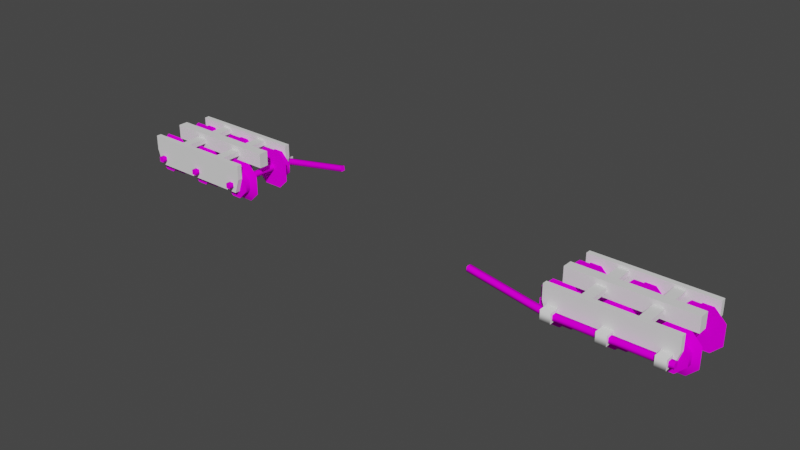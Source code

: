 # Source: sapphire_local_drive.blend  (saved by Blender 3.6.13; exported with 4.5.12 LTS)
import bpy
from mathutils import Matrix  # noqa: F401  (used for matrix-valued properties, if any)

bpy.ops.wm.read_factory_settings(use_empty=True)
scene = bpy.context.scene
scene.name = 'Scene'

# ---- collections
col_collection = bpy.data.collections.new('Collection'); scene.collection.children.link(col_collection)

# ---- images (referenced by path relative to the original .blend; pixels are not part of the script)
import os
ASSET_DIR = os.environ.get("B2B_ASSET_DIR", "")  # directory of the original .blend (textures are referenced by path, not embedded)
HERE = os.path.dirname(os.path.abspath(__file__))  # packed textures are extracted next to this script under _unpacked/

def load_image(name, relpath, width, height, colorspace="sRGB"):
    """Load a texture the original file referenced (path relative to the .blend, or extracted next to this script)."""
    p = next((c for c in (os.path.join(HERE, relpath), os.path.join(ASSET_DIR, relpath)) if relpath and os.path.exists(c)), "")
    if p:
        img = bpy.data.images.load(p, check_existing=True)
        img.name = name
    else:  # same state as the original file: an image datablock whose file is absent (Cycles renders it pink)
        img = bpy.data.images.new(name, width, height)
        img.source = "FILE"
        img.filepath = "//" + (relpath or name)
    img.colorspace_settings.name = colorspace
    return img
img_base_png = load_image('base.png', 'base.png', 1024, 1024, 'sRGB')

# ---- materials (node trees are filled in below, after node groups)
mat_base = bpy.data.materials.new('base')
mat_base.use_transparent_shadow = False
mat_base.preview_render_type = 'FLAT'
mat_base.roughness = 1.0

# ---- node groups
ng_auto_smooth = bpy.data.node_groups.new('Auto Smooth', 'GeometryNodeTree')
_s = ng_auto_smooth.interface.new_socket(name='Geometry', in_out='OUTPUT', socket_type='NodeSocketGeometry')
_s = ng_auto_smooth.interface.new_socket(name='Geometry', in_out='INPUT', socket_type='NodeSocketGeometry')
_s = ng_auto_smooth.interface.new_socket(name='Angle', in_out='INPUT', socket_type='NodeSocketFloat')
_s.subtype = 'ANGLE'
_s.min_value = 0.0
_s.max_value = 3.142
ng_auto_smooth.is_modifier = True
_N = ng_auto_smooth.nodes; _L = ng_auto_smooth.links
n0 = _N.new('NodeGroupOutput'); n0.name = 'Group Output'; n0.location = (480, -100)
n1 = _N.new('NodeGroupInput'); n1.name = 'Group Input'; n1.location = (-420, -300)
n2 = _N.new('NodeGroupInput'); n2.name = 'Group Input.001'; n2.location = (-60, -100)
n3 = _N.new('GeometryNodeSetShadeSmooth'); n3.name = 'Set Shade Smooth'; n3.location = (120, -100)
n3.domain = 'EDGE'
n4 = _N.new('GeometryNodeSetShadeSmooth'); n4.name = 'Set Shade Smooth.001'; n4.location = (300, -100)
n5 = _N.new('GeometryNodeInputMeshEdgeAngle'); n5.name = 'Edge Angle'; n5.location = (-420, -220)
n6 = _N.new('GeometryNodeInputEdgeSmooth'); n6.name = 'Is Edge Smooth'; n6.location = (-60, -160)
n7 = _N.new('GeometryNodeInputShadeSmooth'); n7.name = 'Is Face Smooth'; n7.location = (-240, -340)
n8 = _N.new('FunctionNodeBooleanMath'); n8.name = 'Boolean Math'; n8.location = (-60, -220)
n9 = _N.new('FunctionNodeCompare'); n9.name = 'Compare'; n9.location = (-240, -180)
n9.operation = 'LESS_EQUAL'
_L.new(n5.outputs[0], n9.inputs[0])
_L.new(n4.outputs[0], n0.inputs[0])
_L.new(n1.outputs[1], n9.inputs[1])
_L.new(n9.outputs[0], n8.inputs[0])
_L.new(n7.outputs[0], n8.inputs[1])
_L.new(n2.outputs[0], n3.inputs[0])
_L.new(n6.outputs[0], n3.inputs[1])
_L.new(n3.outputs[0], n4.inputs[0])
_L.new(n8.outputs[0], n3.inputs[2])
n0.is_active_output = True

# ---- material node trees
mat_base.use_nodes = True; mat_base.node_tree.nodes.clear()
_N = mat_base.node_tree.nodes; _L = mat_base.node_tree.links
n0 = _N.new('ShaderNodeBsdfPrincipled'); n0.name = 'Principled BSDF'; n0.location = (0, 300)
n0.distribution = 'GGX'
n0.subsurface_method = 'RANDOM_WALK_SKIN'
n0.inputs[2].default_value = 1.0
n0.inputs[3].default_value = 1.45
n0.inputs[13].default_value = 0.0
n0.inputs[27].default_value = (0.0, 0.0, 0.0, 1.0)
n0.inputs[28].default_value = 1.0
n1 = _N.new('ShaderNodeOutputMaterial'); n1.name = 'Material Output'; n1.location = (280, 300)
n2 = _N.new('ShaderNodeTexImage'); n2.name = 'Image Texture'; n2.location = (-480, 300)
n2.image = img_base_png
n2.interpolation = 'Closest'
_L.new(n2.outputs[0], n0.inputs[0])
_L.new(n0.outputs[0], n1.inputs[0])
n1.is_active_output = True

# ---- world
world_world = bpy.data.worlds.new('World'); scene.world = world_world
world_world.use_nodes = True; world_world.node_tree.nodes.clear()
_N = world_world.node_tree.nodes; _L = world_world.node_tree.links
n0 = _N.new('ShaderNodeOutputWorld'); n0.name = 'World Output'; n0.location = (300, 300)
n1 = _N.new('ShaderNodeBackground'); n1.name = 'Background'; n1.location = (10, 300)
n1.inputs[0].default_value = (0.05088, 0.05088, 0.05088, 1.0)
_L.new(n1.outputs[0], n0.inputs[0])
n0.is_active_output = True
world_world.color = (0.05088, 0.05088, 0.05088)
world_world.use_sun_shadow = False
world_world.sun_shadow_jitter_overblur = 0.0

# ---- meshes
me_wheel = bpy.data.meshes.new('wheel')
me_wheel.from_pydata([(-0.03125, -0.5, 0.03125), (-0.03125, 0.5, 0.03125), (-0.03125, 0.5, -0.03125), (0.03125, 0.5, -0.03125), (0.03125, 0.5, 0.03125), (0.125, -0.25, 0.25), (0.25, -0.25, 0.125), (0.25, -0.25, -0.125), (0.125, -0.25, -0.25), (-0.25, -0.25, 0.125), (-0.125, -0.25, 0.25), (-0.125, -0.25, -0.25), (-0.25, -0.25, -0.125), (-0.125, -0.375, -0.0625), (-0.0625, -0.375, -0.125), (-0.0625, -0.375, 0.125), (-0.125, -0.375, 0.0625), (-0.0625, -0.3125, -0.1875), (-0.1875, -0.3125, -0.0625), (-0.1875, -0.3125, 0.0625), (-0.0625, -0.3125, 0.1875), (0.0625, -0.375, -0.125), (0.125, -0.375, -0.0625), (0.125, -0.375, 0.0625), (0.0625, -0.375, 0.125), (0.1875, -0.3125, -0.0625), (0.0625, -0.3125, -0.1875), (0.0625, -0.3125, 0.1875), (0.1875, -0.3125, 0.0625), (-0.0625, -0.375, -0.1875), (-0.1875, -0.375, -0.0625), (-0.1875, -0.375, 0.0625), (-0.0625, -0.375, 0.1875), (0.1875, -0.375, -0.0625), (0.0625, -0.375, -0.1875), (0.0625, -0.375, 0.1875), (0.1875, -0.375, 0.0625), (-0.125, 0.25, 0.25), (-0.25, 0.25, 0.125), (-0.25, 0.25, -0.125), (-0.125, 0.25, -0.25), (0.25, 0.25, 0.125), (0.125, 0.25, 0.25), (0.125, 0.25, -0.25), (0.25, 0.25, -0.125), (0.125, 0.375, -0.0625), (0.0625, 0.375, -0.125), (0.0625, 0.375, 0.125), (0.125, 0.375, 0.0625), (0.0625, 0.3125, -0.1875), (0.1875, 0.3125, -0.0625), (0.1875, 0.3125, 0.0625), (0.0625, 0.3125, 0.1875), (-0.0625, 0.375, -0.125), (-0.125, 0.375, -0.0625), (-0.125, 0.375, 0.0625), (-0.0625, 0.375, 0.125), (-0.1875, 0.3125, -0.0625), (-0.0625, 0.3125, -0.1875), (-0.0625, 0.3125, 0.1875), (-0.1875, 0.3125, 0.0625), (0.0625, 0.375, -0.1875), (0.1875, 0.375, -0.0625), (0.1875, 0.375, 0.0625), (0.0625, 0.375, 0.1875), (-0.1875, 0.375, -0.0625), (-0.0625, 0.375, -0.1875), (-0.0625, 0.375, 0.1875), (-0.1875, 0.375, 0.0625), (-0.03125, -0.5, -0.03125), (0.03125, -0.5, -0.03125), (0.03125, -0.5, 0.03125)], [], [(69, 0, 1, 2), (3, 4, 71, 70), (2, 3, 70, 69), (4, 1, 0, 71), (21, 22, 23, 24, 15, 16, 13, 14), (25, 28, 36, 33), (11, 12, 9, 10, 5, 6, 7, 8), (27, 20, 32, 35), (30, 31, 19, 18), (28, 25, 7, 6), (17, 29, 30, 18), (32, 20, 19, 31), (34, 26, 25, 33), (27, 35, 36, 28), (17, 26, 34, 29), (27, 28, 6, 5), (25, 26, 8, 7), (18, 19, 9, 12), (19, 20, 10, 9), (20, 27, 5, 10), (17, 18, 12, 11), (26, 17, 11, 8), (14, 13, 30, 29), (16, 15, 32, 31), (22, 21, 34, 33), (24, 23, 36, 35), (21, 14, 29, 34), (13, 16, 31, 30), (23, 22, 33, 36), (15, 24, 35, 32), (53, 54, 55, 56, 47, 48, 45, 46), (57, 60, 68, 65), (43, 44, 41, 42, 37, 38, 39, 40), (59, 52, 64, 67), (62, 63, 51, 50), (60, 57, 39, 38), (49, 61, 62, 50), (64, 52, 51, 63), (66, 58, 57, 65), (59, 67, 68, 60), (49, 58, 66, 61), (59, 60, 38, 37), (57, 58, 40, 39), (50, 51, 41, 44), (51, 52, 42, 41), (52, 59, 37, 42), (49, 50, 44, 43), (58, 49, 43, 40), (46, 45, 62, 61), (48, 47, 64, 63), (54, 53, 66, 65), (56, 55, 68, 67), (53, 46, 61, 66), (45, 48, 63, 62), (55, 54, 65, 68), (47, 56, 67, 64), (3, 2, 1, 4), (70, 71, 0, 69)])
me_wheel.polygons.foreach_set('use_smooth', [True] * 58)
_k = set([(0, 69), (0, 71), (1, 2), (1, 4), (2, 3), (3, 4), (5, 6), (5, 10), (6, 7), (7, 8), (8, 11), (9, 10), (9, 12), (11, 12), (13, 14), (13, 16), (14, 21), (15, 16), (15, 24), (17, 18), (17, 26), (18, 19), (19, 20), (20, 27), (21, 22), (22, 23), (23, 24), (25, 26), (25, 28), (27, 28), (29, 30), (29, 34), (30, 31), (31, 32), (32, 35), (33, 34), (33, 36), (35, 36), (37, 38), (37, 42), (38, 39), (39, 40), (40, 43), (41, 42), (41, 44), (43, 44), (45, 46), (45, 48), (46, 53), (47, 48), (47, 56), (49, 50), (49, 58), (50, 51), (51, 52), (52, 59), (53, 54), (54, 55), (55, 56), (57, 58), (57, 60), (59, 60), (61, 62), (61, 66), (62, 63), (63, 64), (64, 67), (65, 66), (65, 68), (67, 68), (69, 70), (70, 71)])
me_wheel.attributes.new('sharp_edge', 'BOOLEAN', 'EDGE').data.foreach_set('value', [ (min(e.vertices), max(e.vertices)) in _k for e in me_wheel.edges])
_uv = me_wheel.uv_layers.new(name='UVMap')
_uv.uv.foreach_set('vector', [0.8867, 0.05469, 0.8867, 0.05859, 0.8242, 0.05859, 0.8242, 0.05469, 0.8242, 0.05078, 0.8242, 0.04688, 0.8867, 0.04688, 0.8867, 0.05078, 0.8242, 0.05469, 0.8242, 0.05078, 0.8867, 0.05078, 0.8867, 0.05469, 0.8242, 0.04688, 0.8242, 0.04297, 0.8867, 0.04297, 0.8867, 0.04688, 0.9336, 0.007812, 0.9375, 0.01172, 0.9375, 0.01953, 0.9336, 0.02344, 0.9258, 0.02344, 0.9219, 0.01953, 0.9219, 0.01172, 0.9258, 0.007812, 0.8633, 0.03516, 0.8711, 0.03516, 0.8711, 0.03906, 0.8633, 0.03906, 0.8477, 0.0, 0.8555, 0.007812, 0.8555, 0.02344, 0.8477, 0.03125, 0.832, 0.03125, 0.8242, 0.02344, 0.8242, 0.007812, 0.832, 0.0, 0.8789, 0.03516, 0.8867, 0.03516, 0.8867, 0.03906, 0.8789, 0.03906, 0.8398, 0.03906, 0.832, 0.03906, 0.832, 0.03516, 0.8398, 0.03516, 0.8867, 0.01953, 0.8867, 0.01172, 0.8906, 0.007812, 0.8906, 0.02344, 0.8477, 0.03516, 0.8477, 0.03906, 0.8398, 0.03906, 0.8398, 0.03516, 0.8242, 0.03906, 0.8242, 0.03516, 0.832, 0.03516, 0.832, 0.03906, 0.8555, 0.03906, 0.8555, 0.03516, 0.8633, 0.03516, 0.8633, 0.03906, 0.8789, 0.03516, 0.8789, 0.03906, 0.8711, 0.03906, 0.8711, 0.03516, 0.8477, 0.03516, 0.8555, 0.03516, 0.8555, 0.03906, 0.8477, 0.03906, 0.8789, 0.02734, 0.8867, 0.01953, 0.8906, 0.02344, 0.8828, 0.03125, 0.8867, 0.01172, 0.8789, 0.003906, 0.8828, 0.0, 0.8906, 0.007812, 0.8633, 0.01172, 0.8633, 0.01953, 0.8594, 0.02344, 0.8594, 0.007812, 0.8633, 0.01953, 0.8711, 0.02734, 0.8672, 0.03125, 0.8594, 0.02344, 0.8711, 0.02734, 0.8789, 0.02734, 0.8828, 0.03125, 0.8672, 0.03125, 0.8711, 0.003906, 0.8633, 0.01172, 0.8594, 0.007812, 0.8672, 0.0, 0.8789, 0.003906, 0.8711, 0.003906, 0.8672, 0.0, 0.8828, 0.0, 0.9023, 0.007812, 0.8984, 0.01172, 0.8945, 0.01172, 0.9023, 0.003906, 0.8984, 0.01953, 0.9023, 0.02344, 0.9023, 0.02734, 0.8945, 0.01953, 0.9141, 0.01172, 0.9102, 0.007812, 0.9102, 0.003906, 0.918, 0.01172, 0.9102, 0.02344, 0.9141, 0.01953, 0.918, 0.01953, 0.9102, 0.02734, 0.9102, 0.007812, 0.9023, 0.007812, 0.9023, 0.003906, 0.9102, 0.003906, 0.8984, 0.01172, 0.8984, 0.01953, 0.8945, 0.01953, 0.8945, 0.01172, 0.9141, 0.01953, 0.9141, 0.01172, 0.918, 0.01172, 0.918, 0.01953, 0.9023, 0.02344, 0.9102, 0.02344, 0.9102, 0.02734, 0.9023, 0.02734, 0.9336, 0.007812, 0.9375, 0.01172, 0.9375, 0.01953, 0.9336, 0.02344, 0.9258, 0.02344, 0.9219, 0.01953, 0.9219, 0.01172, 0.9258, 0.007812, 0.8633, 0.03516, 0.8711, 0.03516, 0.8711, 0.03906, 0.8633, 0.03906, 0.8477, 0.0, 0.8555, 0.007812, 0.8555, 0.02344, 0.8477, 0.03125, 0.832, 0.03125, 0.8242, 0.02344, 0.8242, 0.007812, 0.832, 0.0, 0.8789, 0.03516, 0.8867, 0.03516, 0.8867, 0.03906, 0.8789, 0.03906, 0.8398, 0.03906, 0.832, 0.03906, 0.832, 0.03516, 0.8398, 0.03516, 0.8867, 0.01953, 0.8867, 0.01172, 0.8906, 0.007812, 0.8906, 0.02344, 0.8477, 0.03516, 0.8477, 0.03906, 0.8398, 0.03906, 0.8398, 0.03516, 0.8242, 0.03906, 0.8242, 0.03516, 0.832, 0.03516, 0.832, 0.03906, 0.8555, 0.03906, 0.8555, 0.03516, 0.8633, 0.03516, 0.8633, 0.03906, 0.8789, 0.03516, 0.8789, 0.03906, 0.8711, 0.03906, 0.8711, 0.03516, 0.8477, 0.03516, 0.8555, 0.03516, 0.8555, 0.03906, 0.8477, 0.03906, 0.8789, 0.02734, 0.8867, 0.01953, 0.8906, 0.02344, 0.8828, 0.03125, 0.8867, 0.01172, 0.8789, 0.003906, 0.8828, 0.0, 0.8906, 0.007812, 0.8633, 0.01172, 0.8633, 0.01953, 0.8594, 0.02344, 0.8594, 0.007812, 0.8633, 0.01953, 0.8711, 0.02734, 0.8672, 0.03125, 0.8594, 0.02344, 0.8711, 0.02734, 0.8789, 0.02734, 0.8828, 0.03125, 0.8672, 0.03125, 0.8711, 0.003906, 0.8633, 0.01172, 0.8594, 0.007812, 0.8672, 0.0, 0.8789, 0.003906, 0.8711, 0.003906, 0.8672, 0.0, 0.8828, 0.0, 0.9023, 0.007812, 0.8984, 0.01172, 0.8945, 0.01172, 0.9023, 0.003906, 0.8984, 0.01953, 0.9023, 0.02344, 0.9023, 0.02734, 0.8945, 0.01953, 0.9141, 0.01172, 0.9102, 0.007812, 0.9102, 0.003906, 0.918, 0.01172, 0.9102, 0.02344, 0.9141, 0.01953, 0.918, 0.01953, 0.9102, 0.02734, 0.9102, 0.007812, 0.9023, 0.007812, 0.9023, 0.003906, 0.9102, 0.003906, 0.8984, 0.01172, 0.8984, 0.01953, 0.8945, 0.01953, 0.8945, 0.01172, 0.9141, 0.01953, 0.9141, 0.01172, 0.918, 0.01172, 0.918, 0.01953, 0.9023, 0.02344, 0.9102, 0.02344, 0.9102, 0.02734, 0.9023, 0.02734, 0.8203, 0.05469, 0.8203, 0.05859, 0.8164, 0.05859, 0.8164, 0.05469, 0.8203, 0.05469, 0.8164, 0.05469, 0.8164, 0.05859, 0.8203, 0.05859])
me_wheel.materials.append(mat_base)
me_wheel.update()
me_wheel.normals_split_custom_set([tuple(v) for v in zip(*[iter([-0.7071, 0.0, -0.7071, -0.7071, 0.0, 0.7071, -0.7071, 0.0, 0.7071, -0.7071, 0.0, -0.7071, 0.7071, 0.0, -0.7071, 0.7071, 0.0, 0.7071, 0.7071, 0.0, 0.7071, 0.7071, 0.0, -0.7071, -0.7071, 0.0, -0.7071, 0.7071, 0.0, -0.7071, 0.7071, 0.0, -0.7071, -0.7071, 0.0, -0.7071, 0.7071, 0.0, 0.7071, -0.7071, 0.0, 0.7071, -0.7071, 0.0, 0.7071, 0.7071, 0.0, 0.7071, 0.0, -1.0, 0.0, 0.0, -1.0, 0.0, 0.0, -1.0, 0.0, 0.0, -1.0, 0.0, 0.0, -1.0, 0.0, 0.0, -1.0, 0.0, 0.0, -1.0, 0.0, 0.0, -1.0, 0.0, 0.9239, 0.0, -0.3827, 0.9239, 0.0, 0.3827, 0.9239, 0.0, 0.3827, 0.9239, 0.0, -0.3827, 0.0, 1.0, 0.0, 0.0, 1.0, 0.0, 0.0, 1.0, 0.0, 0.0, 1.0, 0.0, 0.0, 1.0, 0.0, 0.0, 1.0, 0.0, 0.0, 1.0, 0.0, 0.0, 1.0, 0.0, 0.3827, 0.0, 0.9239, -0.3827, 0.0, 0.9239, -0.3827, 0.0, 0.9239, 0.3827, 0.0, 0.9239, -0.9239, 0.0, -0.3827, -0.9239, 0.0, 0.3827, -0.9239, 0.0, 0.3827, -0.9239, 0.0, -0.3827, 0.6021, -0.7786, 0.1765, 0.6021, -0.7786, -0.1765, 0.5385, -0.8008, -0.2623, 0.5385, -0.8008, 0.2623, -0.3827, 0.0, -0.9239, -0.3827, 0.0, -0.9239, -0.9239, 0.0, -0.3827, -0.9239, 0.0, -0.3827, -0.3827, 0.0, 0.9239, -0.3827, 0.0, 0.9239, -0.9239, 0.0, 0.3827, -0.9239, 0.0, 0.3827, 0.3827, 0.0, -0.9239, 0.3827, 0.0, -0.9239, 0.9239, 0.0, -0.3827, 0.9239, 0.0, -0.3827, 0.3827, 0.0, 0.9239, 0.3827, 0.0, 0.9239, 0.9239, 0.0, 0.3827, 0.9239, 0.0, 0.3827, -0.3827, 0.0, -0.9239, 0.3827, 0.0, -0.9239, 0.3827, 0.0, -0.9239, -0.3827, 0.0, -0.9239, 0.1765, -0.7786, 0.6021, 0.6021, -0.7786, 0.1765, 0.5385, -0.8008, 0.2623, 0.2623, -0.8008, 0.5385, 0.6021, -0.7786, -0.1765, 0.1765, -0.7786, -0.6021, 0.2623, -0.8008, -0.5385, 0.5385, -0.8008, -0.2623, -0.6021, -0.7786, -0.1765, -0.6021, -0.7786, 0.1765, -0.5385, -0.8008, 0.2623, -0.5385, -0.8008, -0.2623, -0.6021, -0.7786, 0.1765, -0.1765, -0.7786, 0.6021, -0.2623, -0.8008, 0.5385, -0.5385, -0.8008, 0.2623, -0.1765, -0.7786, 0.6021, 0.1765, -0.7786, 0.6021, 0.2623, -0.8008, 0.5385, -0.2623, -0.8008, 0.5385, -0.1765, -0.7786, -0.6021, -0.6021, -0.7786, -0.1765, -0.5385, -0.8008, -0.2623, -0.2623, -0.8008, -0.5385, 0.1765, -0.7786, -0.6021, -0.1765, -0.7786, -0.6021, -0.2623, -0.8008, -0.5385, 0.2623, -0.8008, -0.5385, 0.0, -1.0, 0.0, 0.0, -1.0, 0.0, 0.0, -1.0, 0.0, 0.0, -1.0, 0.0, 0.0, -1.0, 0.0, 0.0, -1.0, 0.0, 0.0, -1.0, 0.0, 0.0, -1.0, 0.0, 0.0, -1.0, 0.0, 0.0, -1.0, 0.0, 0.0, -1.0, 0.0, 0.0, -1.0, 0.0, 0.0, -1.0, 0.0, 0.0, -1.0, 0.0, 0.0, -1.0, 0.0, 0.0, -1.0, 0.0, 0.0, -1.0, 0.0, 0.0, -1.0, 0.0, 0.0, -1.0, 0.0, 0.0, -1.0, 0.0, 0.0, -1.0, 0.0, 0.0, -1.0, 0.0, 0.0, -1.0, 0.0, 0.0, -1.0, 0.0, 0.0, -1.0, 0.0, 0.0, -1.0, 0.0, 0.0, -1.0, 0.0, 0.0, -1.0, 0.0, 0.0, -1.0, 0.0, 0.0, -1.0, 0.0, 0.0, -1.0, 0.0, 0.0, -1.0, 0.0, -2.725e-07, 1.0, 0.0, -2.725e-07, 1.0, 0.0, -2.725e-07, 1.0, 0.0, -2.725e-07, 1.0, 0.0, -2.725e-07, 1.0, 0.0, -2.725e-07, 1.0, 0.0, -2.725e-07, 1.0, 0.0, -2.725e-07, 1.0, 0.0, -0.9239, -2.203e-07, -0.3827, -0.9239, -2.203e-07, 0.3827, -0.9239, -2.203e-07, 0.3827, -0.9239, -2.203e-07, -0.3827, 3.236e-07, -1.0, 0.0, 3.236e-07, -1.0, 0.0, 3.236e-07, -1.0, 0.0, 3.236e-07, -1.0, 0.0, 3.236e-07, -1.0, 0.0, 3.236e-07, -1.0, 0.0, 3.236e-07, -1.0, 0.0, 3.236e-07, -1.0, 0.0, -0.3827, -9.124e-08, 0.9239, 0.3827, 9.124e-08, 0.9239, 0.3827, 9.124e-08, 0.9239, -0.3827, -9.124e-08, 0.9239, 0.9239, 2.203e-07, -0.3827, 0.9239, 2.203e-07, 0.3827, 0.9239, 2.203e-07, 0.3827, 0.9239, 2.203e-07, -0.3827, -0.6021, 0.7786, 0.1765, -0.6021, 0.7786, -0.1765, -0.5385, 0.8008, -0.2623, -0.5385, 0.8008, 0.2623, 0.3827, 9.124e-08, -0.9239, 0.3827, 9.124e-08, -0.9239, 0.9239, 2.203e-07, -0.3827, 0.9239, 2.203e-07, -0.3827, 0.3827, 9.124e-08, 0.9239, 0.3827, 9.124e-08, 0.9239, 0.9239, 2.203e-07, 0.3827, 0.9239, 2.203e-07, 0.3827, -0.3827, -9.124e-08, -0.9239, -0.3827, -9.124e-08, -0.9239, -0.9239, -2.203e-07, -0.3827, -0.9239, -2.203e-07, -0.3827, -0.3827, -9.124e-08, 0.9239, -0.3827, -9.124e-08, 0.9239, -0.9239, -2.203e-07, 0.3827, -0.9239, -2.203e-07, 0.3827, 0.3827, 9.124e-08, -0.9239, -0.3827, -9.124e-08, -0.9239, -0.3827, -9.124e-08, -0.9239, 0.3827, 9.124e-08, -0.9239, -0.1765, 0.7786, 0.6021, -0.6021, 0.7786, 0.1765, -0.5385, 0.8008, 0.2623, -0.2623, 0.8008, 0.5385, -0.6021, 0.7786, -0.1765, -0.1765, 0.7786, -0.6021, -0.2623, 0.8008, -0.5385, -0.5385, 0.8008, -0.2623, 0.6021, 0.7786, -0.1765, 0.6021, 0.7786, 0.1765, 0.5385, 0.8008, 0.2623, 0.5385, 0.8008, -0.2623, 0.6021, 0.7786, 0.1765, 0.1765, 0.7786, 0.6021, 0.2623, 0.8008, 0.5385, 0.5385, 0.8008, 0.2623, 0.1765, 0.7786, 0.6021, -0.1765, 0.7786, 0.6021, -0.2623, 0.8008, 0.5385, 0.2623, 0.8008, 0.5385, 0.1765, 0.7786, -0.6021, 0.6021, 0.7786, -0.1765, 0.5385, 0.8008, -0.2623, 0.2623, 0.8008, -0.5385, -0.1765, 0.7786, -0.6021, 0.1765, 0.7786, -0.6021, 0.2623, 0.8008, -0.5385, -0.2623, 0.8008, -0.5385, -3.815e-07, 1.0, 0.0, -3.815e-07, 1.0, 0.0, -4.239e-07, 1.0, 0.0, -4.239e-07, 1.0, 0.0, -3.815e-07, 1.0, 0.0, -3.815e-07, 1.0, 0.0, -4.239e-07, 1.0, 0.0, -4.239e-07, 1.0, 0.0, -3.815e-07, 1.0, -3.815e-07, -3.815e-07, 1.0, -3.815e-07, -4.239e-07, 1.0, -2.119e-07, -4.239e-07, 1.0, -2.119e-07, -3.815e-07, 1.0, 0.0, -3.815e-07, 1.0, 0.0, -4.239e-07, 1.0, 0.0, -4.239e-07, 1.0, 0.0, -3.815e-07, 1.0, -3.815e-07, -3.815e-07, 1.0, 0.0, -4.239e-07, 1.0, 0.0, -4.239e-07, 1.0, -2.119e-07, -3.815e-07, 1.0, 0.0, -3.815e-07, 1.0, 0.0, -4.239e-07, 1.0, 0.0, -4.239e-07, 1.0, 0.0, -3.815e-07, 1.0, 0.0, -3.815e-07, 1.0, -3.815e-07, -4.239e-07, 1.0, -2.119e-07, -4.239e-07, 1.0, 0.0, -3.815e-07, 1.0, 0.0, -3.815e-07, 1.0, 0.0, -4.239e-07, 1.0, 0.0, -4.239e-07, 1.0, 0.0, 0.0, 1.0, 0.0, 0.0, 1.0, 0.0, 0.0, 1.0, 0.0, 0.0, 1.0, 0.0, 0.0, -1.0, 0.0, 0.0, -1.0, 0.0, 0.0, -1.0, 0.0, 0.0, -1.0, 0.0])] * 3)])
me_bogie = bpy.data.meshes.new('bogie')
me_bogie.from_pydata([(-0.0625, -0.5625, -0.0625), (-0.0625, -0.5625, 0.0625), (-0.0625, -0.4375, -0.0625), (-0.0625, -0.4375, 0.0625), (0.0625, -0.5625, -0.0625), (0.0625, -0.5625, 0.0625), (0.0625, -0.4375, -0.0625), (0.0625, -0.4375, 0.0625), (-0.6875, -0.5625, -0.0625), (-0.6875, -0.5625, 0.0625), (-0.6875, -0.4375, -0.0625), (-0.6875, -0.4375, 0.0625), (-0.5625, -0.5625, -0.0625), (-0.5625, -0.5625, 0.0625), (-0.5625, -0.4375, -0.0625), (-0.5625, -0.4375, 0.0625), (0.5625, -0.5625, -0.0625), (0.5625, -0.5625, 0.0625), (0.5625, -0.4375, -0.0625), (0.5625, -0.4375, 0.0625), (0.6875, -0.5625, -0.0625), (0.6875, -0.5625, 0.0625), (0.6875, -0.4375, -0.0625), (0.6875, -0.4375, 0.0625), (-0.6875, 0.375, -0.09375), (-0.75, 0.375, 0.09375), (-0.6875, 0.4375, -0.09375), (-0.75, 0.4375, 0.09375), (0.6875, 0.375, -0.09375), (0.75, 0.375, 0.09375), (0.6875, 0.4375, -0.09375), (0.75, 0.4375, 0.09375), (-0.6875, -0.4375, -0.09375), (-0.75, -0.4375, 0.09375), (-0.6875, -0.375, -0.09375), (-0.75, -0.375, 0.09375), (0.6875, -0.4375, -0.09375), (0.75, -0.4375, 0.09375), (0.6875, -0.375, -0.09375), (0.75, -0.375, 0.09375), (-0.75, 0.375, 0.2812), (-0.75, 0.4375, 0.2812), (0.75, 0.375, 0.2812), (0.75, 0.4375, 0.2812), (-0.75, -0.4375, 0.2812), (-0.75, -0.375, 0.2812), (0.75, -0.4375, 0.2812), (0.75, -0.375, 0.2812), (0.75, 0.0625, 0.3125), (0.75, 0.0625, 0.125), (0.75, -0.0625, 0.3125), (0.75, -0.0625, 0.125), (-0.75, 0.0625, 0.3125), (-0.75, 0.0625, 0.125), (-0.75, -0.0625, 0.3125), (-0.75, -0.0625, 0.125), (-0.375, -0.375, 0.1875), (-0.375, -0.375, 0.25), (-0.375, 0.375, 0.1875), (-0.375, 0.375, 0.25), (-0.25, -0.375, 0.1875), (-0.25, -0.375, 0.25), (-0.25, 0.375, 0.1875), (-0.25, 0.375, 0.25), (0.25, -0.375, 0.1875), (0.25, -0.375, 0.25), (0.25, 0.375, 0.1875), (0.25, 0.375, 0.25), (0.375, -0.375, 0.1875), (0.375, -0.375, 0.25), (0.375, 0.375, 0.1875), (0.375, 0.375, 0.25)], [], [(0, 1, 3, 2), (6, 7, 5, 4), (4, 5, 1, 0), (2, 6, 4, 0), (7, 3, 1, 5), (8, 9, 11, 10), (51, 50, 54, 55), (14, 15, 13, 12), (12, 13, 9, 8), (10, 14, 12, 8), (15, 11, 9, 13), (16, 17, 19, 18), (49, 48, 50, 51), (22, 23, 21, 20), (20, 21, 17, 16), (18, 22, 20, 16), (23, 19, 17, 21), (24, 25, 27, 26), (29, 42, 40, 25, 24, 28), (30, 31, 29, 28), (35, 45, 47, 39, 38, 34), (26, 30, 28, 24), (32, 33, 35, 34), (37, 46, 44, 33, 32, 36), (38, 39, 37, 36), (34, 38, 36, 32), (37, 39, 47, 46), (43, 41, 40, 42), (47, 45, 44, 46), (35, 33, 44, 45), (29, 31, 43, 42), (27, 25, 40, 41), (27, 41, 43, 31, 30, 26), (53, 52, 48, 49), (55, 54, 52, 53), (56, 57, 59, 58), (62, 63, 61, 60), (58, 62, 60, 56), (63, 59, 57, 61), (64, 65, 67, 66), (70, 71, 69, 68), (66, 70, 68, 64), (71, 67, 65, 69), (53, 49, 51, 55), (48, 52, 54, 50)])
me_bogie.polygons.foreach_set('use_smooth', [True] * 45)
_k = set([(0, 1), (0, 2), (1, 3), (2, 3), (2, 6), (3, 7), (4, 5), (4, 6), (5, 7), (6, 7), (8, 9), (8, 10), (9, 11), (10, 11), (10, 14), (11, 15), (12, 13), (12, 14), (13, 15), (14, 15), (16, 17), (16, 18), (17, 19), (18, 19), (18, 22), (19, 23), (20, 21), (20, 22), (21, 23), (22, 23), (24, 25), (24, 26), (24, 28), (25, 27), (25, 40), (26, 27), (26, 30), (27, 41), (28, 29), (28, 30), (29, 31), (29, 42), (30, 31), (31, 43), (32, 33), (32, 34), (32, 36), (33, 35), (33, 44), (34, 35), (34, 38), (35, 45), (36, 37), (36, 38), (37, 39), (37, 46), (38, 39), (39, 47), (40, 41), (40, 42), (41, 43), (42, 43), (44, 45), (44, 46), (45, 47), (46, 47), (48, 49), (48, 50), (48, 52), (49, 51), (49, 53), (50, 51), (50, 54), (51, 55), (52, 53), (52, 54), (53, 55), (54, 55), (56, 57), (56, 58), (56, 60), (57, 59), (57, 61), (58, 59), (58, 62), (59, 63), (60, 61), (60, 62), (61, 63), (62, 63), (64, 65), (64, 66), (64, 68), (65, 67), (65, 69), (66, 67), (66, 70), (67, 71), (68, 69), (68, 70), (69, 71), (70, 71)])
me_bogie.attributes.new('sharp_edge', 'BOOLEAN', 'EDGE').data.foreach_set('value', [ (min(e.vertices), max(e.vertices)) in _k for e in me_bogie.edges])
_uv = me_bogie.uv_layers.new(name='UVMap')
_uv.uv.foreach_set('vector', [0.375, 0.0, 0.625, 0.0, 0.625, 0.25, 0.375, 0.25, 0.375, 0.5, 0.625, 0.5, 0.625, 0.75, 0.375, 0.75, 0.375, 0.75, 0.625, 0.75, 0.625, 1.0, 0.375, 1.0, 0.125, 0.5, 0.375, 0.5, 0.375, 0.75, 0.125, 0.75, 0.625, 0.5, 0.875, 0.5, 0.875, 0.75, 0.625, 0.75, 0.375, 0.0, 0.625, 0.0, 0.625, 0.25, 0.375, 0.25, 0.375, 0.0, 0.625, 0.0, 0.625, 0.25, 0.375, 0.25, 0.375, 0.5, 0.625, 0.5, 0.625, 0.75, 0.375, 0.75, 0.375, 0.75, 0.625, 0.75, 0.625, 1.0, 0.375, 1.0, 0.125, 0.5, 0.375, 0.5, 0.375, 0.75, 0.125, 0.75, 0.625, 0.5, 0.875, 0.5, 0.875, 0.75, 0.625, 0.75, 0.375, 0.0, 0.625, 0.0, 0.625, 0.25, 0.375, 0.25, 0.375, 0.25, 0.625, 0.25, 0.625, 0.5, 0.375, 0.5, 0.375, 0.5, 0.625, 0.5, 0.625, 0.75, 0.375, 0.75, 0.375, 0.75, 0.625, 0.75, 0.625, 1.0, 0.375, 1.0, 0.125, 0.5, 0.375, 0.5, 0.375, 0.75, 0.125, 0.75, 0.625, 0.5, 0.875, 0.5, 0.875, 0.75, 0.625, 0.75, 0.375, 0.0, 0.625, 0.0, 0.625, 0.25, 0.375, 0.25, 0.625, 0.75, 0.625, 0.75, 0.625, 1.0, 0.625, 1.0, 0.375, 1.0, 0.375, 0.75, 0.375, 0.5, 0.625, 0.5, 0.625, 0.75, 0.375, 0.75, 0.625, 0.25, 0.625, 0.25, 0.625, 0.5, 0.625, 0.5, 0.375, 0.5, 0.375, 0.25, 0.125, 0.5, 0.375, 0.5, 0.375, 0.75, 0.125, 0.75, 0.375, 0.0, 0.625, 0.0, 0.625, 0.25, 0.375, 0.25, 0.625, 0.75, 0.625, 0.75, 0.625, 1.0, 0.625, 1.0, 0.375, 1.0, 0.375, 0.75, 0.375, 0.5, 0.625, 0.5, 0.625, 0.75, 0.375, 0.75, 0.125, 0.5, 0.375, 0.5, 0.375, 0.75, 0.125, 0.75, 0.625, 0.75, 0.625, 0.5, 0.625, 0.5, 0.625, 0.75, 0.625, 0.5, 0.875, 0.5, 0.875, 0.75, 0.625, 0.75, 0.625, 0.5, 0.875, 0.5, 0.875, 0.75, 0.625, 0.75, 0.625, 0.25, 0.625, 0.0, 0.625, 0.0, 0.625, 0.25, 0.625, 0.75, 0.625, 0.5, 0.625, 0.5, 0.625, 0.75, 0.625, 0.25, 0.625, 0.0, 0.625, 0.0, 0.625, 0.25, 0.625, 0.25, 0.625, 0.25, 0.625, 0.5, 0.625, 0.5, 0.375, 0.5, 0.375, 0.25, 0.375, 0.5, 0.625, 0.5, 0.625, 0.75, 0.375, 0.75, 0.375, 0.75, 0.625, 0.75, 0.625, 1.0, 0.375, 1.0, 0.375, 0.0, 0.625, 0.0, 0.625, 0.25, 0.375, 0.25, 0.375, 0.5, 0.625, 0.5, 0.625, 0.75, 0.375, 0.75, 0.125, 0.5, 0.375, 0.5, 0.375, 0.75, 0.125, 0.75, 0.625, 0.5, 0.875, 0.5, 0.875, 0.75, 0.625, 0.75, 0.375, 0.0, 0.625, 0.0, 0.625, 0.25, 0.375, 0.25, 0.375, 0.5, 0.625, 0.5, 0.625, 0.75, 0.375, 0.75, 0.125, 0.5, 0.375, 0.5, 0.375, 0.75, 0.125, 0.75, 0.625, 0.5, 0.875, 0.5, 0.875, 0.75, 0.625, 0.75, 0.125, 0.5, 0.375, 0.5, 0.375, 0.75, 0.125, 0.75, 0.625, 0.5, 0.875, 0.5, 0.875, 0.75, 0.625, 0.75])
me_bogie.update()
me_shaft = bpy.data.meshes.new('shaft')
me_shaft.from_pydata([(0.0, -0.03125, 0.03125), (-1.0, -0.03125, 0.03125), (-1.0, -0.03125, -0.03125), (-1.0, 0.03125, -0.03125), (-1.0, 0.03125, 0.03125), (0.0, -0.03125, -0.03125), (0.0, 0.03125, -0.03125), (0.0, 0.03125, 0.03125)], [], [(5, 0, 1, 2), (3, 4, 7, 6), (2, 3, 6, 5), (4, 1, 0, 7), (3, 2, 1, 4), (6, 7, 0, 5)])
me_shaft.polygons.foreach_set('use_smooth', [True] * 6)
_k = set([(0, 5), (0, 7), (1, 2), (1, 4), (2, 3), (3, 4), (5, 6), (6, 7)])
me_shaft.attributes.new('sharp_edge', 'BOOLEAN', 'EDGE').data.foreach_set('value', [ (min(e.vertices), max(e.vertices)) in _k for e in me_shaft.edges])
_uv = me_shaft.uv_layers.new(name='UVMap')
_uv.uv.foreach_set('vector', [0.8867, 0.05469, 0.8867, 0.05859, 0.8242, 0.05859, 0.8242, 0.05469, 0.8242, 0.05078, 0.8242, 0.04688, 0.8867, 0.04688, 0.8867, 0.05078, 0.8242, 0.05469, 0.8242, 0.05078, 0.8867, 0.05078, 0.8867, 0.05469, 0.8242, 0.04688, 0.8242, 0.04297, 0.8867, 0.04297, 0.8867, 0.04688, 0.8203, 0.05469, 0.8203, 0.05859, 0.8164, 0.05859, 0.8164, 0.05469, 0.8203, 0.05469, 0.8164, 0.05469, 0.8164, 0.05859, 0.8203, 0.05859])
me_shaft.materials.append(mat_base)
me_shaft.update()
me_shaft.normals_split_custom_set([tuple(v) for v in zip(*[iter([3.161e-08, -0.7071, -0.7071, 3.161e-08, -0.7071, 0.7071, 3.161e-08, -0.7071, 0.7071, 3.161e-08, -0.7071, -0.7071, -3.161e-08, 0.7071, -0.7071, -3.161e-08, 0.7071, 0.7071, -3.161e-08, 0.7071, 0.7071, -3.161e-08, 0.7071, -0.7071, 3.161e-08, -0.7071, -0.7071, -3.161e-08, 0.7071, -0.7071, -3.161e-08, 0.7071, -0.7071, 3.161e-08, -0.7071, -0.7071, -3.161e-08, 0.7071, 0.7071, 3.161e-08, -0.7071, 0.7071, 3.161e-08, -0.7071, 0.7071, -3.161e-08, 0.7071, 0.7071, -1.0, 0.0, 0.0, -1.0, 0.0, 0.0, -1.0, 0.0, 0.0, -1.0, 0.0, 0.0, 1.0, 0.0, 0.0, 1.0, 0.0, 0.0, 1.0, 0.0, 0.0, 1.0, 0.0, 0.0])] * 3)])
me_drive = bpy.data.meshes.new('drive')
me_drive.from_pydata([(-0.625, -0.03125, 0.03125), (-0.625, -0.03125, -0.03125), (-0.625, 0.03125, -0.03125), (-0.625, 0.03125, 0.03125), (0.75, -0.03125, 0.03125), (0.75, -0.03125, -0.03125), (0.75, 0.03125, -0.03125), (0.75, 0.03125, 0.03125), (0.0, 0.03125, -0.03125), (0.0, 0.03125, 0.03125), (0.0, -0.03125, 0.03125), (0.0, -0.03125, -0.03125)], [], [(11, 10, 0, 1), (2, 1, 0, 3), (8, 9, 7, 6), (11, 8, 6, 5), (9, 10, 4, 7), (6, 7, 4, 5), (5, 4, 10, 11), (2, 3, 9, 8), (1, 2, 8, 11), (3, 0, 10, 9)])
me_drive.polygons.foreach_set('use_smooth', [True] * 10)
_k = set([(0, 1), (0, 3), (1, 2), (2, 3), (4, 5), (4, 7), (5, 6), (6, 7)])
me_drive.attributes.new('sharp_edge', 'BOOLEAN', 'EDGE').data.foreach_set('value', [ (min(e.vertices), max(e.vertices)) in _k for e in me_drive.edges])
_uv = me_drive.uv_layers.new(name='UVMap')
_uv.uv.foreach_set('vector', [0.8633, 0.05469, 0.8633, 0.05859, 0.8242, 0.05859, 0.8242, 0.05469, 0.8203, 0.05469, 0.8203, 0.05859, 0.8164, 0.05859, 0.8164, 0.05469, 0.8398, 0.05078, 0.8398, 0.04688, 0.8867, 0.04688, 0.8867, 0.05078, 0.8398, 0.05469, 0.8398, 0.05078, 0.8867, 0.05078, 0.8867, 0.05469, 0.8398, 0.04688, 0.8398, 0.04297, 0.8867, 0.04297, 0.8867, 0.04688, 0.8203, 0.05469, 0.8164, 0.05469, 0.8164, 0.05859, 0.8203, 0.05859, 0.8867, 0.05469, 0.8867, 0.05859, 0.8398, 0.05859, 0.8398, 0.05469, 0.8242, 0.05078, 0.8242, 0.04688, 0.8633, 0.04688, 0.8633, 0.05078, 0.8242, 0.05469, 0.8242, 0.05078, 0.8633, 0.05078, 0.8633, 0.05469, 0.8242, 0.04688, 0.8242, 0.04297, 0.8633, 0.04297, 0.8633, 0.04688])
me_drive.materials.append(mat_base)
me_drive.update()
me_drive.normals_split_custom_set([tuple(v) for v in zip(*[iter([2.125e-08, -0.7071, -0.7071, 2.125e-08, -0.7071, 0.7071, 1.264e-08, -0.7071, 0.7071, 1.264e-08, -0.7071, -0.7071, -1.0, 0.0, 0.0, -1.0, 0.0, 0.0, -1.0, 0.0, 0.0, -1.0, 0.0, 0.0, -2.476e-08, 0.7071, -0.7071, -2.476e-08, 0.7071, 0.7071, -1.581e-08, 0.7071, 0.7071, -1.581e-08, 0.7071, -0.7071, 2.125e-08, -0.7071, -0.7071, -2.476e-08, 0.7071, -0.7071, -1.581e-08, 0.7071, -0.7071, 2.985e-08, -0.7071, -0.7071, -2.476e-08, 0.7071, 0.7071, 2.125e-08, -0.7071, 0.7071, 2.985e-08, -0.7071, 0.7071, -1.581e-08, 0.7071, 0.7071, 1.0, 0.0, 0.0, 1.0, 0.0, 0.0, 1.0, 0.0, 0.0, 1.0, 0.0, 0.0, 2.985e-08, -0.7071, -0.7071, 2.985e-08, -0.7071, 0.7071, 2.125e-08, -0.7071, 0.7071, 2.125e-08, -0.7071, -0.7071, -3.372e-08, 0.7071, -0.7071, -3.372e-08, 0.7071, 0.7071, -2.476e-08, 0.7071, 0.7071, -2.476e-08, 0.7071, -0.7071, 1.264e-08, -0.7071, -0.7071, -3.372e-08, 0.7071, -0.7071, -2.476e-08, 0.7071, -0.7071, 2.125e-08, -0.7071, -0.7071, -3.372e-08, 0.7071, 0.7071, 1.264e-08, -0.7071, 0.7071, 2.125e-08, -0.7071, 0.7071, -2.476e-08, 0.7071, 0.7071])] * 3)])

# ---- objects
ob_wheel_driver_6 = bpy.data.objects.new('WHEEL_DRIVER_6', me_wheel)
ob_wheel_driver_5 = bpy.data.objects.new('WHEEL_DRIVER_5', me_wheel)
ob_wheel_driver_4 = bpy.data.objects.new('WHEEL_DRIVER_4', me_wheel)
ob_wheel_driver_3 = bpy.data.objects.new('WHEEL_DRIVER_3', me_wheel)
ob_wheel_driver_2 = bpy.data.objects.new('WHEEL_DRIVER_2', me_wheel)
ob_wheel_driver_1 = bpy.data.objects.new('WHEEL_DRIVER_1', me_wheel)
ob_vbogie2 = bpy.data.objects.new('vBogie2', me_bogie)
ob_vbogie1 = bpy.data.objects.new('vBogie1', me_bogie)
ob_valve_rod_right_2 = bpy.data.objects.new('VALVE_ROD_RIGHT_2', me_shaft)
ob_valve_rod_right_1 = bpy.data.objects.new('VALVE_ROD_RIGHT_1', me_drive)
ob_valve_rod_left_1 = bpy.data.objects.new('VALVE_ROD_LEFT_1', me_drive)
ob_valve_rod_left_2 = bpy.data.objects.new('VALVE_ROD_LEFT_2', me_shaft)

# ---- transforms, parenting, visibility, modifiers, constraints
ob_wheel_driver_6.location = (-3.562, -3.114e-07, 0.1875)
ob_wheel_driver_6.rotation_mode = 'YZX'
ob_wheel_driver_6.rotation_euler = (-0.0, 0.0, 3.142)
ob_wheel_driver_5.location = (-2.938, -2.568e-07, 0.1875)
ob_wheel_driver_5.rotation_mode = 'YZX'
ob_wheel_driver_5.rotation_euler = (-0.0, 0.0, 3.142)
ob_wheel_driver_4.location = (-2.312, -2.022e-07, 0.1875)
ob_wheel_driver_4.rotation_mode = 'YZX'
ob_wheel_driver_4.rotation_euler = (-0.0, 0.0, 3.142)
ob_wheel_driver_3.location = (2.312, 7.451e-09, 0.1875)
ob_wheel_driver_3.rotation_mode = 'YZX'
ob_wheel_driver_2.location = (2.938, 0.0, 0.1875)
ob_wheel_driver_2.rotation_mode = 'YZX'
ob_wheel_driver_1.location = (3.562, -7.451e-09, 0.1875)
ob_wheel_driver_1.rotation_mode = 'YZX'
ob_vbogie2.location = (-2.938, -2.568e-07, 0.1875)
ob_vbogie2.rotation_mode = 'ZYX'
ob_vbogie2.rotation_euler = (-0.0, 0.0, 3.142)
_m = ob_vbogie2.modifiers.new('Auto Smooth', 'NODES')
_m.node_group = ng_auto_smooth
_gi = [s.identifier for s in ng_auto_smooth.interface.items_tree if s.item_type == 'SOCKET' and s.in_out == 'INPUT']
_m[_gi[1]] = 1.745  # Angle
ob_vbogie1.location = (2.938, 0.0, 0.1875)
ob_vbogie1.rotation_mode = 'ZYX'
_m = ob_vbogie1.modifiers.new('Auto Smooth', 'NODES')
_m.node_group = ng_auto_smooth
_gi = [s.identifier for s in ng_auto_smooth.interface.items_tree if s.item_type == 'SOCKET' and s.in_out == 'INPUT']
_m[_gi[1]] = 1.745  # Angle
ob_valve_rod_right_2.location = (2.312, -0.5, 0.1875)
ob_valve_rod_right_2.rotation_euler = (0.0, 0.1745, 0.0)
ob_valve_rod_right_1.location = (2.938, -0.5, 0.1875)
ob_valve_rod_left_1.location = (-2.938, 0.5, 0.1875)
ob_valve_rod_left_1.rotation_euler = (0.0, 0.0, 3.142)
ob_valve_rod_left_2.location = (-2.312, 0.5, 0.1875)
ob_valve_rod_left_2.rotation_euler = (0.0, 0.1745, 3.142)

# ---- collection membership
col_collection.objects.link(ob_wheel_driver_6)
col_collection.objects.link(ob_wheel_driver_5)
col_collection.objects.link(ob_wheel_driver_4)
col_collection.objects.link(ob_wheel_driver_3)
col_collection.objects.link(ob_wheel_driver_2)
col_collection.objects.link(ob_wheel_driver_1)
col_collection.objects.link(ob_vbogie2)
col_collection.objects.link(ob_vbogie1)
col_collection.objects.link(ob_valve_rod_right_2)
col_collection.objects.link(ob_valve_rod_right_1)
col_collection.objects.link(ob_valve_rod_left_1)
col_collection.objects.link(ob_valve_rod_left_2)

# ---- scene / render settings (as saved in the file)
scene.frame_start = 1; scene.frame_end = 360; scene.frame_set(0)
scene.render.engine = 'BLENDER_EEVEE_NEXT'
scene.render.fps = 120
scene.cycles.sampling_pattern = 'TABULATED_SOBOL'
scene.view_settings.view_transform = 'Filmic'
bpy.context.view_layer.update()

# ---- added for rendering (the .blend has no active camera and no usable light): camera, sun
cam_auto = bpy.data.cameras.new('AutoCamera')
cam_auto.lens = 50.0
cam_auto.sensor_width = 36.0
cam_auto.clip_end = 1000.0
ob_auto_camera = bpy.data.objects.new('AutoCamera', cam_auto)
scene.collection.objects.link(ob_auto_camera)
ob_auto_camera.location = (7.15018, -8.58021, 5.93889)
ob_auto_camera.rotation_euler = (1.09748, -7.21219e-08, 0.694738)
scene.camera = ob_auto_camera
light_auto_sun = bpy.data.lights.new('AutoSun', 'SUN')
light_auto_sun.energy = 3.0
light_auto_sun.angle = 0.0523599
ob_auto_sun = bpy.data.objects.new('AutoSun', light_auto_sun)
scene.collection.objects.link(ob_auto_sun)
ob_auto_sun.rotation_euler = (0.872665, 0.174533, 0.523599)
bpy.context.view_layer.update()

